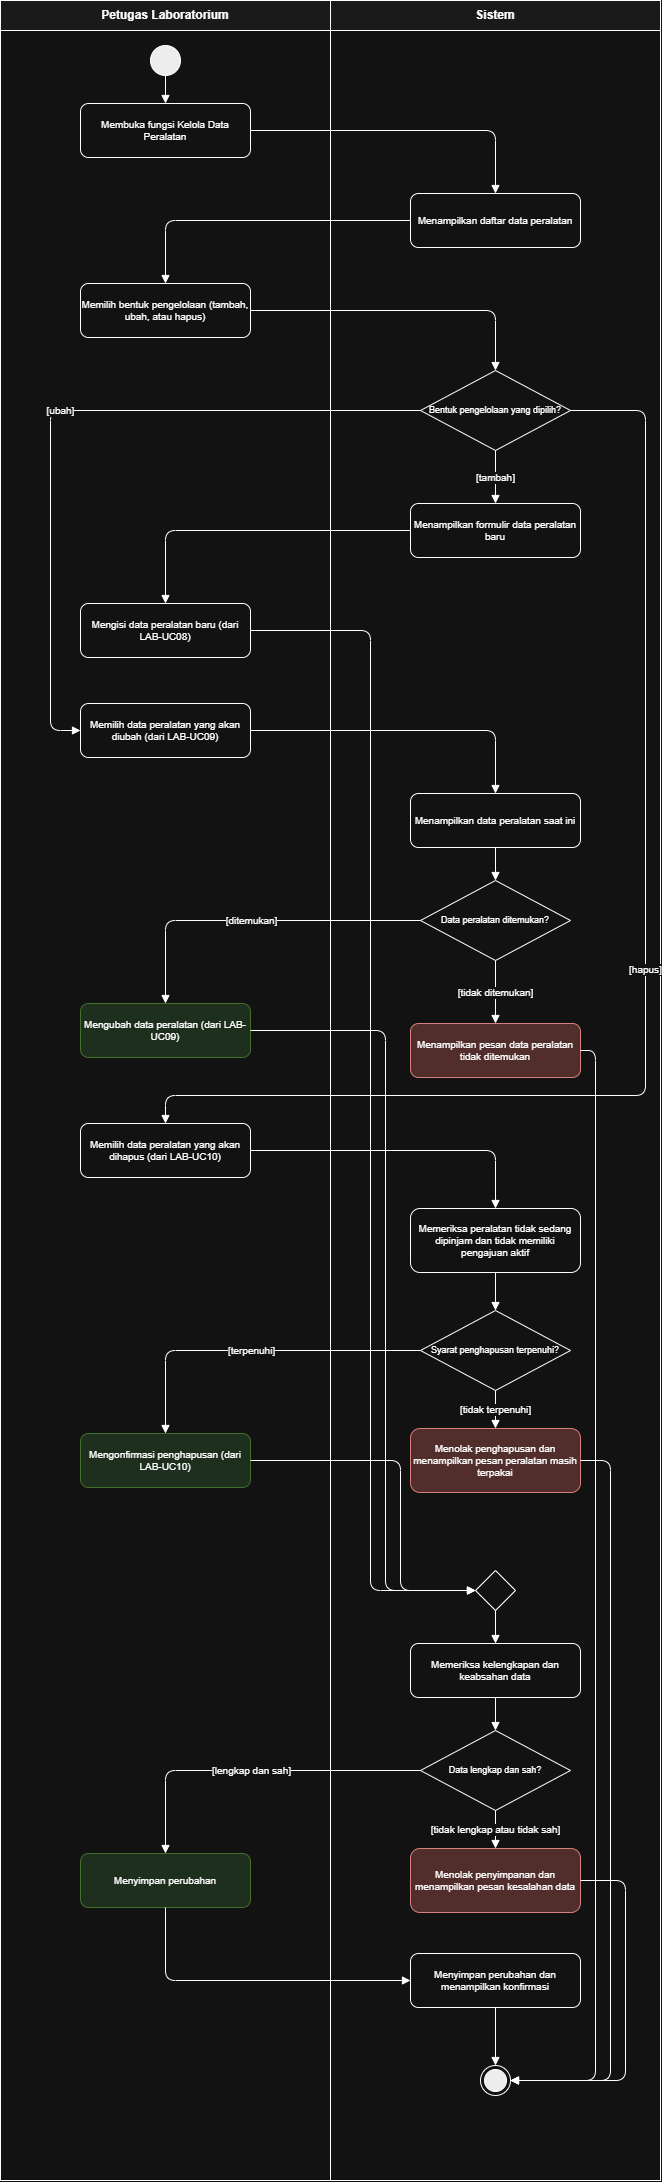

The diagram above was exported from draw.io. Its source (the exported page's mxGraphModel, read from the mxfile embedded in the PNG):
<mxGraphModel dx="1030" dy="626" grid="1" gridSize="10" guides="1" tooltips="1" connect="1" arrows="1" fold="1" page="1" pageScale="1" pageWidth="827" pageHeight="1169" math="0" shadow="0">
  <root>
    <mxCell id="0" />
    <mxCell id="1" parent="0" />
    <mxCell id="n11" parent="1" style="whiteSpace=wrap;html=1;fillColor=#f5f5f5;fontStyle=1;" value="Petugas Laboratorium" vertex="1">
      <mxGeometry height="30" width="330" x="40" y="10" as="geometry" />
    </mxCell>
    <mxCell id="n12" parent="1" style="html=1;fillColor=none;" value="" vertex="1">
      <mxGeometry height="2150" width="330" x="40" y="40" as="geometry" />
    </mxCell>
    <mxCell id="n13" parent="1" style="whiteSpace=wrap;html=1;fillColor=#f5f5f5;fontStyle=1;" value="Sistem" vertex="1">
      <mxGeometry height="30" width="330" x="370" y="10" as="geometry" />
    </mxCell>
    <mxCell id="n14" parent="1" style="html=1;fillColor=none;" value="" vertex="1">
      <mxGeometry height="2150" width="330" x="370" y="40" as="geometry" />
    </mxCell>
    <mxCell id="n15" parent="1" style="ellipse;html=1;fillColor=#000000;" value="" vertex="1">
      <mxGeometry height="30" width="30" x="190" y="55" as="geometry" />
    </mxCell>
    <mxCell id="n16" parent="1" style="rounded=1;whiteSpace=wrap;html=1;fontSize=10;" value="Membuka fungsi Kelola Data Peralatan" vertex="1">
      <mxGeometry height="54" width="170" x="120" y="113" as="geometry" />
    </mxCell>
    <mxCell id="n17" parent="1" style="rounded=1;whiteSpace=wrap;html=1;fontSize=10;" value="Menampilkan daftar data peralatan" vertex="1">
      <mxGeometry height="54" width="170" x="450" y="203" as="geometry" />
    </mxCell>
    <mxCell id="n18" parent="1" style="rounded=1;whiteSpace=wrap;html=1;fontSize=10;" value="Memilih bentuk pengelolaan (tambah, ubah, atau hapus)" vertex="1">
      <mxGeometry height="54" width="170" x="120" y="293" as="geometry" />
    </mxCell>
    <mxCell id="n19" parent="1" style="rhombus;whiteSpace=wrap;html=1;fontSize=9;" value="Bentuk pengelolaan yang dipilih?" vertex="1">
      <mxGeometry height="80" width="150" x="460" y="380" as="geometry" />
    </mxCell>
    <mxCell id="n20" parent="1" style="rounded=1;whiteSpace=wrap;html=1;fontSize=10;" value="Menampilkan formulir data peralatan baru" vertex="1">
      <mxGeometry height="54" width="170" x="450" y="513" as="geometry" />
    </mxCell>
    <mxCell id="n21" parent="1" style="rounded=1;whiteSpace=wrap;html=1;fontSize=10;" value="Mengisi data peralatan baru (dari LAB-UC08)" vertex="1">
      <mxGeometry height="54" width="170" x="120" y="613" as="geometry" />
    </mxCell>
    <mxCell id="n22" parent="1" style="rounded=1;whiteSpace=wrap;html=1;fontSize=10;" value="Memilih data peralatan yang akan diubah (dari LAB-UC09)" vertex="1">
      <mxGeometry height="54" width="170" x="120" y="713" as="geometry" />
    </mxCell>
    <mxCell id="n23" parent="1" style="rounded=1;whiteSpace=wrap;html=1;fontSize=10;" value="Menampilkan data peralatan saat ini" vertex="1">
      <mxGeometry height="54" width="170" x="450" y="803" as="geometry" />
    </mxCell>
    <mxCell id="n24" parent="1" style="rhombus;whiteSpace=wrap;html=1;fontSize=9;" value="Data peralatan ditemukan?" vertex="1">
      <mxGeometry height="80" width="150" x="460" y="890" as="geometry" />
    </mxCell>
    <mxCell id="n25" parent="1" style="rounded=1;whiteSpace=wrap;html=1;fontSize=10;fillColor=#d5e8d4;strokeColor=#82b366;" value="Mengubah data peralatan (dari LAB-UC09)" vertex="1">
      <mxGeometry height="54" width="170" x="120" y="1013" as="geometry" />
    </mxCell>
    <mxCell id="n26" parent="1" style="rounded=1;whiteSpace=wrap;html=1;fontSize=10;fillColor=#f8cecc;strokeColor=#b85450;" value="Menampilkan pesan data peralatan tidak ditemukan" vertex="1">
      <mxGeometry height="54" width="170" x="450" y="1033" as="geometry" />
    </mxCell>
    <mxCell id="n27" parent="1" style="rounded=1;whiteSpace=wrap;html=1;fontSize=10;" value="Memilih data peralatan yang akan dihapus (dari LAB-UC10)" vertex="1">
      <mxGeometry height="54" width="170" x="120" y="1133" as="geometry" />
    </mxCell>
    <mxCell id="n28" parent="1" style="rounded=1;whiteSpace=wrap;html=1;fontSize=10;" value="Memeriksa peralatan tidak sedang dipinjam dan tidak memiliki pengajuan aktif" vertex="1">
      <mxGeometry height="64" width="170" x="450" y="1218" as="geometry" />
    </mxCell>
    <mxCell id="n29" parent="1" style="rhombus;whiteSpace=wrap;html=1;fontSize=9;" value="Syarat penghapusan terpenuhi?" vertex="1">
      <mxGeometry height="80" width="150" x="460" y="1320" as="geometry" />
    </mxCell>
    <mxCell id="n30" parent="1" style="rounded=1;whiteSpace=wrap;html=1;fontSize=10;fillColor=#d5e8d4;strokeColor=#82b366;" value="Mengonfirmasi penghapusan (dari LAB-UC10)" vertex="1">
      <mxGeometry height="54" width="170" x="120" y="1443" as="geometry" />
    </mxCell>
    <mxCell id="n31" parent="1" style="rounded=1;whiteSpace=wrap;html=1;fontSize=10;fillColor=#f8cecc;strokeColor=#b85450;" value="Menolak penghapusan dan menampilkan pesan peralatan masih terpakai" vertex="1">
      <mxGeometry height="64" width="170" x="450" y="1438" as="geometry" />
    </mxCell>
    <mxCell id="n32" parent="1" style="rhombus;html=1;" value="" vertex="1">
      <mxGeometry height="40" width="40" x="515" y="1580" as="geometry" />
    </mxCell>
    <mxCell id="n33" parent="1" style="rounded=1;whiteSpace=wrap;html=1;fontSize=10;" value="Memeriksa kelengkapan dan keabsahan data" vertex="1">
      <mxGeometry height="54" width="170" x="450" y="1653" as="geometry" />
    </mxCell>
    <mxCell id="n34" parent="1" style="rhombus;whiteSpace=wrap;html=1;fontSize=9;" value="Data lengkap dan sah?" vertex="1">
      <mxGeometry height="80" width="150" x="460" y="1740" as="geometry" />
    </mxCell>
    <mxCell id="n35" parent="1" style="rounded=1;whiteSpace=wrap;html=1;fontSize=10;fillColor=#d5e8d4;strokeColor=#82b366;" value="Menyimpan perubahan" vertex="1">
      <mxGeometry height="54" width="170" x="120" y="1863" as="geometry" />
    </mxCell>
    <mxCell id="n36" parent="1" style="rounded=1;whiteSpace=wrap;html=1;fontSize=10;fillColor=#f8cecc;strokeColor=#b85450;" value="Menolak penyimpanan dan menampilkan pesan kesalahan data" vertex="1">
      <mxGeometry height="64" width="170" x="450" y="1858" as="geometry" />
    </mxCell>
    <mxCell id="n37" parent="1" style="rounded=1;whiteSpace=wrap;html=1;fontSize=10;" value="Menyimpan perubahan dan menampilkan konfirmasi" vertex="1">
      <mxGeometry height="54" width="170" x="450" y="1963" as="geometry" />
    </mxCell>
    <mxCell id="n38" parent="1" style="shape=endState;html=1;fillColor=#000000;" value="" vertex="1">
      <mxGeometry height="30" width="30" x="520" y="2075" as="geometry" />
    </mxCell>
    <mxCell id="e39" edge="1" parent="1" source="n15" style="edgeStyle=orthogonalEdgeStyle;html=1;endArrow=block;endFill=1;fontSize=10;exitX=0.5;exitY=1;entryX=0.5;entryY=0;" target="n16" value="">
      <mxGeometry relative="1" as="geometry" />
    </mxCell>
    <mxCell id="e40" edge="1" parent="1" source="n16" style="edgeStyle=orthogonalEdgeStyle;html=1;endArrow=block;endFill=1;fontSize=10;exitX=1;exitY=0.5;entryX=0.5;entryY=0;" target="n17" value="">
      <mxGeometry relative="1" as="geometry" />
    </mxCell>
    <mxCell id="e41" edge="1" parent="1" source="n17" style="edgeStyle=orthogonalEdgeStyle;html=1;endArrow=block;endFill=1;fontSize=10;exitX=0;exitY=0.5;entryX=0.5;entryY=0;" target="n18" value="">
      <mxGeometry relative="1" as="geometry" />
    </mxCell>
    <mxCell id="e42" edge="1" parent="1" source="n18" style="edgeStyle=orthogonalEdgeStyle;html=1;endArrow=block;endFill=1;fontSize=10;exitX=1;exitY=0.5;entryX=0.5;entryY=0;" target="n19" value="">
      <mxGeometry relative="1" as="geometry" />
    </mxCell>
    <mxCell id="e43" edge="1" parent="1" source="n19" style="edgeStyle=orthogonalEdgeStyle;html=1;endArrow=block;endFill=1;fontSize=10;exitX=0.5;exitY=1;entryX=0.5;entryY=0;" target="n20" value="[tambah]">
      <mxGeometry relative="1" as="geometry" />
    </mxCell>
    <mxCell id="e44" edge="1" parent="1" source="n19" style="edgeStyle=orthogonalEdgeStyle;html=1;endArrow=block;endFill=1;fontSize=10;exitX=0;exitY=0.5;entryX=0;entryY=0.5;" target="n22" value="[ubah]">
      <mxGeometry relative="1" as="geometry">
        <Array as="points">
          <mxPoint x="90" y="420" />
          <mxPoint x="90" y="740" />
        </Array>
      </mxGeometry>
    </mxCell>
    <mxCell id="e45" edge="1" parent="1" source="n19" style="edgeStyle=orthogonalEdgeStyle;html=1;endArrow=block;endFill=1;fontSize=10;exitX=1;exitY=0.5;entryX=0.5;entryY=0;" target="n27" value="[hapus]">
      <mxGeometry relative="1" as="geometry">
        <Array as="points">
          <mxPoint x="685" y="420" />
          <mxPoint x="685" y="1105" />
          <mxPoint x="205" y="1105" />
        </Array>
      </mxGeometry>
    </mxCell>
    <mxCell id="e46" edge="1" parent="1" source="n20" style="edgeStyle=orthogonalEdgeStyle;html=1;endArrow=block;endFill=1;fontSize=10;exitX=0;exitY=0.5;entryX=0.5;entryY=0;" target="n21" value="">
      <mxGeometry relative="1" as="geometry" />
    </mxCell>
    <mxCell id="e47" edge="1" parent="1" source="n21" style="edgeStyle=orthogonalEdgeStyle;html=1;endArrow=block;endFill=1;fontSize=10;exitX=1;exitY=0.5;entryX=0;entryY=0.5;" target="n32" value="">
      <mxGeometry relative="1" as="geometry">
        <Array as="points">
          <mxPoint x="410" y="640" />
          <mxPoint x="410" y="1600" />
        </Array>
      </mxGeometry>
    </mxCell>
    <mxCell id="e48" edge="1" parent="1" source="n22" style="edgeStyle=orthogonalEdgeStyle;html=1;endArrow=block;endFill=1;fontSize=10;exitX=1;exitY=0.5;entryX=0.5;entryY=0;" target="n23" value="">
      <mxGeometry relative="1" as="geometry" />
    </mxCell>
    <mxCell id="e49" edge="1" parent="1" source="n23" style="edgeStyle=orthogonalEdgeStyle;html=1;endArrow=block;endFill=1;fontSize=10;exitX=0.5;exitY=1;entryX=0.5;entryY=0;" target="n24" value="">
      <mxGeometry relative="1" as="geometry" />
    </mxCell>
    <mxCell id="e50" edge="1" parent="1" source="n24" style="edgeStyle=orthogonalEdgeStyle;html=1;endArrow=block;endFill=1;fontSize=10;exitX=0;exitY=0.5;entryX=0.5;entryY=0;" target="n25" value="[ditemukan]">
      <mxGeometry relative="1" as="geometry" />
    </mxCell>
    <mxCell id="e51" edge="1" parent="1" source="n24" style="edgeStyle=orthogonalEdgeStyle;html=1;endArrow=block;endFill=1;fontSize=10;exitX=0.5;exitY=1;entryX=0.5;entryY=0;" target="n26" value="[tidak ditemukan]">
      <mxGeometry relative="1" as="geometry" />
    </mxCell>
    <mxCell id="e52" edge="1" parent="1" source="n25" style="edgeStyle=orthogonalEdgeStyle;html=1;endArrow=block;endFill=1;fontSize=10;exitX=1;exitY=0.5;entryX=0;entryY=0.5;" target="n32" value="">
      <mxGeometry relative="1" as="geometry">
        <Array as="points">
          <mxPoint x="425" y="1040" />
          <mxPoint x="425" y="1600" />
        </Array>
      </mxGeometry>
    </mxCell>
    <mxCell id="e53" edge="1" parent="1" source="n26" style="edgeStyle=orthogonalEdgeStyle;html=1;endArrow=block;endFill=1;fontSize=10;exitX=1;exitY=0.5;entryX=1;entryY=0.5;" target="n38" value="">
      <mxGeometry relative="1" as="geometry">
        <Array as="points">
          <mxPoint x="635" y="1060" />
          <mxPoint x="635" y="2090" />
        </Array>
      </mxGeometry>
    </mxCell>
    <mxCell id="e54" edge="1" parent="1" source="n27" style="edgeStyle=orthogonalEdgeStyle;html=1;endArrow=block;endFill=1;fontSize=10;exitX=1;exitY=0.5;entryX=0.5;entryY=0;" target="n28" value="">
      <mxGeometry relative="1" as="geometry" />
    </mxCell>
    <mxCell id="e55" edge="1" parent="1" source="n28" style="edgeStyle=orthogonalEdgeStyle;html=1;endArrow=block;endFill=1;fontSize=10;exitX=0.5;exitY=1;entryX=0.5;entryY=0;" target="n29" value="">
      <mxGeometry relative="1" as="geometry" />
    </mxCell>
    <mxCell id="e56" edge="1" parent="1" source="n29" style="edgeStyle=orthogonalEdgeStyle;html=1;endArrow=block;endFill=1;fontSize=10;exitX=0;exitY=0.5;entryX=0.5;entryY=0;" target="n30" value="[terpenuhi]">
      <mxGeometry relative="1" as="geometry" />
    </mxCell>
    <mxCell id="e57" edge="1" parent="1" source="n29" style="edgeStyle=orthogonalEdgeStyle;html=1;endArrow=block;endFill=1;fontSize=10;exitX=0.5;exitY=1;entryX=0.5;entryY=0;" target="n31" value="[tidak terpenuhi]">
      <mxGeometry relative="1" as="geometry" />
    </mxCell>
    <mxCell id="e58" edge="1" parent="1" source="n30" style="edgeStyle=orthogonalEdgeStyle;html=1;endArrow=block;endFill=1;fontSize=10;exitX=1;exitY=0.5;entryX=0;entryY=0.5;" target="n32" value="">
      <mxGeometry relative="1" as="geometry">
        <Array as="points">
          <mxPoint x="440" y="1470" />
          <mxPoint x="440" y="1600" />
        </Array>
      </mxGeometry>
    </mxCell>
    <mxCell id="e59" edge="1" parent="1" source="n31" style="edgeStyle=orthogonalEdgeStyle;html=1;endArrow=block;endFill=1;fontSize=10;exitX=1;exitY=0.5;entryX=1;entryY=0.5;" target="n38" value="">
      <mxGeometry relative="1" as="geometry">
        <Array as="points">
          <mxPoint x="650" y="1470" />
          <mxPoint x="650" y="2090" />
        </Array>
      </mxGeometry>
    </mxCell>
    <mxCell id="e60" edge="1" parent="1" source="n32" style="edgeStyle=orthogonalEdgeStyle;html=1;endArrow=block;endFill=1;fontSize=10;exitX=0.5;exitY=1;entryX=0.5;entryY=0;" target="n33" value="">
      <mxGeometry relative="1" as="geometry" />
    </mxCell>
    <mxCell id="e61" edge="1" parent="1" source="n33" style="edgeStyle=orthogonalEdgeStyle;html=1;endArrow=block;endFill=1;fontSize=10;exitX=0.5;exitY=1;entryX=0.5;entryY=0;" target="n34" value="">
      <mxGeometry relative="1" as="geometry" />
    </mxCell>
    <mxCell id="e62" edge="1" parent="1" source="n34" style="edgeStyle=orthogonalEdgeStyle;html=1;endArrow=block;endFill=1;fontSize=10;exitX=0;exitY=0.5;entryX=0.5;entryY=0;" target="n35" value="[lengkap dan sah]">
      <mxGeometry relative="1" as="geometry" />
    </mxCell>
    <mxCell id="e63" edge="1" parent="1" source="n34" style="edgeStyle=orthogonalEdgeStyle;html=1;endArrow=block;endFill=1;fontSize=10;exitX=0.5;exitY=1;entryX=0.5;entryY=0;" target="n36" value="[tidak lengkap atau tidak sah]">
      <mxGeometry relative="1" as="geometry" />
    </mxCell>
    <mxCell id="e64" edge="1" parent="1" source="n35" style="edgeStyle=orthogonalEdgeStyle;html=1;endArrow=block;endFill=1;fontSize=10;exitX=0.5;exitY=1;entryX=0;entryY=0.5;" target="n37" value="">
      <mxGeometry relative="1" as="geometry" />
    </mxCell>
    <mxCell id="e65" edge="1" parent="1" source="n36" style="edgeStyle=orthogonalEdgeStyle;html=1;endArrow=block;endFill=1;fontSize=10;exitX=1;exitY=0.5;entryX=1;entryY=0.5;" target="n38" value="">
      <mxGeometry relative="1" as="geometry">
        <Array as="points">
          <mxPoint x="665" y="1890" />
          <mxPoint x="665" y="2090" />
        </Array>
      </mxGeometry>
    </mxCell>
    <mxCell id="e66" edge="1" parent="1" source="n37" style="edgeStyle=orthogonalEdgeStyle;html=1;endArrow=block;endFill=1;fontSize=10;exitX=0.5;exitY=1;entryX=0.5;entryY=0;" target="n38" value="">
      <mxGeometry relative="1" as="geometry" />
    </mxCell>
  </root>
</mxGraphModel>